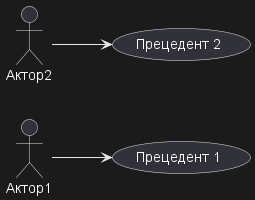

The diagram above was rendered by PlantUML. Its source (embedded in the PNG):
@startuml

left to right direction
Актор1--> (Прецедент 1)
Актор2--> (Прецедент 2)

@enduml